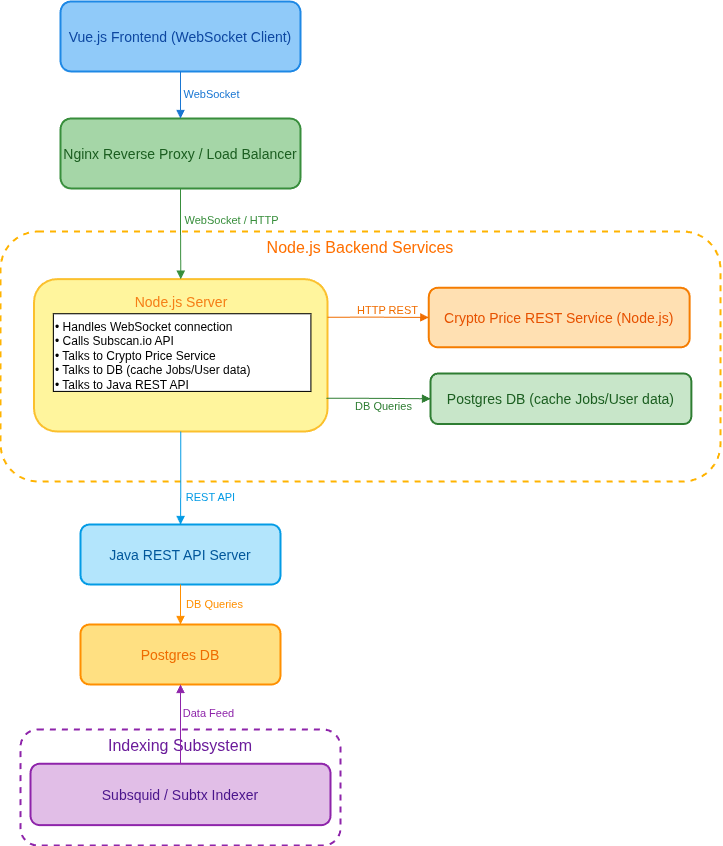

The diagram above was exported from draw.io. Its source (the exported page's mxGraphModel, read from the mxfile embedded in the PNG):
<mxGraphModel dx="1595" dy="906" grid="1" gridSize="10" guides="1" tooltips="1" connect="1" arrows="1" fold="1" page="1" pageScale="1" pageWidth="850" pageHeight="1300" math="0" shadow="0">
  <root>
    <mxCell id="0" />
    <mxCell id="1" parent="0" />
    <mxCell id="2" value="Vue.js Frontend (WebSocket Client)" style="rounded=1;fillColor=#90CAF9;strokeColor=#1E88E5;strokeWidth=2;fontSize=14;fontColor=#0D47A1;align=center;verticalAlign=middle;" parent="1" vertex="1">
      <mxGeometry x="150" y="70" width="240" height="70" as="geometry" />
    </mxCell>
    <mxCell id="3" value="Nginx Reverse Proxy / Load Balancer" style="rounded=1;fillColor=#A5D6A7;strokeColor=#388E3C;strokeWidth=2;fontSize=14;fontColor=#1B5E20;align=center;verticalAlign=middle;" parent="1" vertex="1">
      <mxGeometry x="150" y="187" width="240" height="70" as="geometry" />
    </mxCell>
    <mxCell id="nodejs_container" value="Node.js Backend Services" style="rounded=1;fillColor=none;strokeColor=#FFB300;strokeWidth=2;dashed=1;fontSize=16;fontColor=#FF6F00;align=center;verticalAlign=top;" parent="1" vertex="1">
      <mxGeometry x="90" y="300" width="720" height="250" as="geometry" />
    </mxCell>
    <mxCell id="4" value="Node.js Server" style="rounded=1;fillColor=#FFF59D;strokeColor=#FBC02D;strokeWidth=2;fontSize=14;fontColor=#F57F17;align=center;verticalAlign=top;spacingTop=8;whiteSpace=wrap;" parent="nodejs_container" vertex="1">
      <mxGeometry x="33.52" y="47.62500000000001" width="293.52" height="152.375" as="geometry" />
    </mxCell>
    <mxCell id="4_text" value="• Handles WebSocket connection&lt;br&gt;• Calls Subscan.io API&lt;br&gt;• Talks to Crypto Price Service&lt;br&gt;• Talks to DB (cache Jobs/User data)&lt;br&gt;• Talks to Java REST API" style="fontSize=12;align=left;verticalAlign=top;whiteSpace=wrap;html=1;" parent="4" vertex="1">
      <mxGeometry x="19.319914840160003" y="34.63724342105263" width="257.58886457954526" height="77.63907236842105" as="geometry" />
    </mxCell>
    <mxCell id="5" value="Crypto Price REST Service (Node.js)" style="rounded=1;fillColor=#FFE0B2;strokeColor=#F57C00;strokeWidth=2;fontSize=14;fontColor=#E65100;align=center;verticalAlign=middle;" parent="nodejs_container" vertex="1">
      <mxGeometry x="428.30434782608694" y="56.25" width="260.8695652173913" height="59.52678571428572" as="geometry" />
    </mxCell>
    <mxCell id="7" value="Postgres DB (cache Jobs/User data)" style="rounded=1;fillColor=#C8E6C9;strokeColor=#2E7D32;strokeWidth=2;fontSize=14;fontColor=#1B5E20;align=center;verticalAlign=middle;" parent="nodejs_container" vertex="1">
      <mxGeometry x="430.0043478260869" y="141.96428571428572" width="260.8695652173913" height="50.59821428571429" as="geometry" />
    </mxCell>
    <mxCell id="13" style="edgeStyle=orthogonalEdgeStyle;rounded=0;orthogonalLoop=1;jettySize=auto;html=1;strokeColor=#EF6C00;endArrow=block;endFill=1;exitX=1;exitY=0.25;exitDx=0;exitDy=0;" parent="nodejs_container" source="4" target="5" edge="1">
      <mxGeometry relative="1" as="geometry" />
    </mxCell>
    <mxCell id="13_label" value="HTTP REST" style="text;html=1;strokeColor=none;fillColor=none;fontSize=11;fontColor=#EF6C00;align=center;verticalAlign=middle;" parent="13" vertex="1">
      <mxGeometry x="0.5" relative="1" as="geometry">
        <mxPoint x="-17" y="-8" as="offset" />
      </mxGeometry>
    </mxCell>
    <mxCell id="15" style="edgeStyle=orthogonalEdgeStyle;rounded=0;orthogonalLoop=1;jettySize=auto;html=1;strokeColor=#2E7D32;endArrow=block;endFill=1;exitX=0.996;exitY=0.782;exitDx=0;exitDy=0;exitPerimeter=0;" parent="nodejs_container" source="4" target="7" edge="1">
      <mxGeometry relative="1" as="geometry" />
    </mxCell>
    <mxCell id="15_label" value="DB Queries" style="text;html=1;strokeColor=none;fillColor=none;fontSize=11;fontColor=#2E7D32;align=center;verticalAlign=middle;" parent="15" vertex="1">
      <mxGeometry x="0.5" relative="1" as="geometry">
        <mxPoint x="-22" y="7" as="offset" />
      </mxGeometry>
    </mxCell>
    <mxCell id="8" value="Java REST API Server" style="rounded=1;fillColor=#B3E5FC;strokeColor=#039BE5;strokeWidth=2;fontSize=14;fontColor=#01579B;align=center;verticalAlign=middle;" parent="1" vertex="1">
      <mxGeometry x="170" y="593" width="200" height="60" as="geometry" />
    </mxCell>
    <mxCell id="9" value="Postgres DB" style="rounded=1;fillColor=#FFE082;strokeColor=#FF8F00;strokeWidth=2;fontSize=14;fontColor=#EF6C00;align=center;verticalAlign=middle;" parent="1" vertex="1">
      <mxGeometry x="170" y="693" width="200" height="60" as="geometry" />
    </mxCell>
    <mxCell id="external_subsystem" value="Indexing Subsystem" style="rounded=1;fillColor=none;strokeColor=#8E24AA;strokeWidth=2;dashed=1;fontSize=16;fontColor=#6A1B9A;align=center;verticalAlign=top;" parent="1" vertex="1">
      <mxGeometry x="110" y="798" width="320" height="116" as="geometry" />
    </mxCell>
    <mxCell id="10" value="Subsquid / Subtx Indexer" style="rounded=1;fillColor=#E1BEE7;strokeColor=#8E24AA;strokeWidth=2;fontSize=14;fontColor=#4A148C;align=center;verticalAlign=middle;" parent="external_subsystem" vertex="1">
      <mxGeometry x="10" y="34.2" width="300" height="61.47153284671532" as="geometry" />
    </mxCell>
    <mxCell id="18" style="edgeStyle=orthogonalEdgeStyle;rounded=0;orthogonalLoop=1;jettySize=auto;html=1;strokeColor=#8E24AA;endArrow=block;endFill=1;" parent="external_subsystem" source="10" target="9" edge="1">
      <mxGeometry relative="1" as="geometry" />
    </mxCell>
    <mxCell id="18_label" value="Data Feed" style="text;html=1;strokeColor=none;fillColor=none;fontSize=11;fontColor=#8E24AA;align=center;verticalAlign=middle;" parent="18" vertex="1">
      <mxGeometry x="0.5" relative="1" as="geometry">
        <mxPoint x="27" y="8" as="offset" />
      </mxGeometry>
    </mxCell>
    <mxCell id="11" style="edgeStyle=orthogonalEdgeStyle;rounded=0;orthogonalLoop=1;jettySize=auto;html=1;strokeColor=#1976D2;endArrow=block;endFill=1;" parent="1" source="2" target="3" edge="1">
      <mxGeometry relative="1" as="geometry" />
    </mxCell>
    <mxCell id="11_label" value="WebSocket" style="text;html=1;strokeColor=none;fillColor=none;fontSize=11;fontColor=#1976D2;align=center;verticalAlign=middle;" parent="11" vertex="1">
      <mxGeometry x="0.5" relative="1" as="geometry">
        <mxPoint x="30" y="-13" as="offset" />
      </mxGeometry>
    </mxCell>
    <mxCell id="12" style="edgeStyle=orthogonalEdgeStyle;rounded=0;orthogonalLoop=1;jettySize=auto;html=1;strokeColor=#388E3C;endArrow=block;endFill=1;entryX=0.5;entryY=0;entryDx=0;entryDy=0;" parent="1" source="3" target="4" edge="1">
      <mxGeometry relative="1" as="geometry">
        <mxPoint x="270" y="279.8571428571429" as="targetPoint" />
      </mxGeometry>
    </mxCell>
    <mxCell id="12_label" value="WebSocket / HTTP" style="text;html=1;strokeColor=none;fillColor=none;fontSize=11;fontColor=#388E3C;align=center;verticalAlign=middle;" parent="12" vertex="1">
      <mxGeometry x="0.5" relative="1" as="geometry">
        <mxPoint x="50" y="-37" as="offset" />
      </mxGeometry>
    </mxCell>
    <mxCell id="16" style="edgeStyle=orthogonalEdgeStyle;rounded=0;orthogonalLoop=1;jettySize=auto;html=1;strokeColor=#039BE5;endArrow=block;endFill=1;" parent="1" source="4" target="8" edge="1">
      <mxGeometry relative="1" as="geometry" />
    </mxCell>
    <mxCell id="16_label" value="REST API" style="text;html=1;strokeColor=none;fillColor=none;fontSize=11;fontColor=#039BE5;align=center;verticalAlign=middle;" parent="16" vertex="1">
      <mxGeometry x="0.5" relative="1" as="geometry">
        <mxPoint x="29" y="-4" as="offset" />
      </mxGeometry>
    </mxCell>
    <mxCell id="17" style="edgeStyle=orthogonalEdgeStyle;rounded=0;orthogonalLoop=1;jettySize=auto;html=1;strokeColor=#FF8F00;endArrow=block;endFill=1;" parent="1" source="8" target="9" edge="1">
      <mxGeometry relative="1" as="geometry" />
    </mxCell>
    <mxCell id="17_label" value="DB Queries" style="text;html=1;strokeColor=none;fillColor=none;fontSize=11;fontColor=#FF8F00;align=center;verticalAlign=middle;" parent="17" vertex="1">
      <mxGeometry x="0.5" relative="1" as="geometry">
        <mxPoint x="33" y="-11" as="offset" />
      </mxGeometry>
    </mxCell>
  </root>
</mxGraphModel>